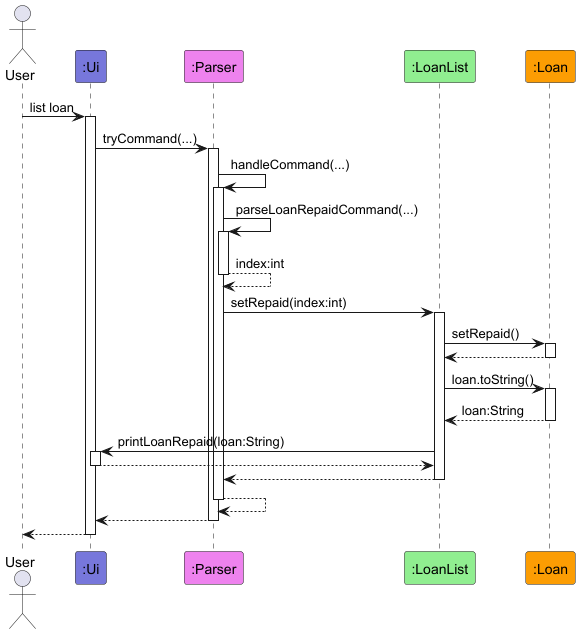

The diagram above was rendered by PlantUML. Its source (embedded in the PNG):
@startuml
!include style.puml

actor User

participant ":Ui" as Ui LOGIC_COLOR_T1
participant ":Parser" as Parser LOGIC_COLOR_T2
participant ":LoanList" as LoanList LOGIC_COLOR_T3
participant ":Loan" as Loan LOGIC_COLOR_T4

User -> Ui ++: list loan

Ui -> Parser ++: tryCommand(...)

Parser -> Parser ++: handleCommand(...)

Parser -> Parser ++: parseLoanRepaidCommand(...)
return index:int

Parser -> LoanList ++: setRepaid(index:int)

LoanList -> Loan ++: setRepaid()
return
LoanList -> Loan ++: loan.toString()
return loan:String
LoanList -> Ui ++: printLoanRepaid(loan:String)
return


return
return
return
return

@enduml